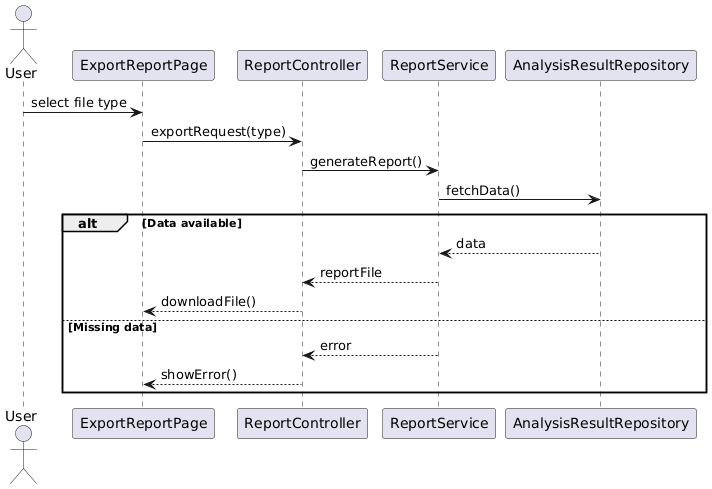

The diagram above was rendered by PlantUML. Its source (embedded in the PNG):
@startuml
actor User

participant ExportReportPage
participant ReportController
participant ReportService
participant AnalysisResultRepository

User -> ExportReportPage : select file type
ExportReportPage -> ReportController : exportRequest(type)
ReportController -> ReportService : generateReport()
ReportService -> AnalysisResultRepository : fetchData()

alt Data available
    AnalysisResultRepository --> ReportService : data
    ReportService --> ReportController : reportFile
    ReportController --> ExportReportPage : downloadFile()
else Missing data
    ReportService --> ReportController : error
    ReportController --> ExportReportPage : showError()
end
@enduml